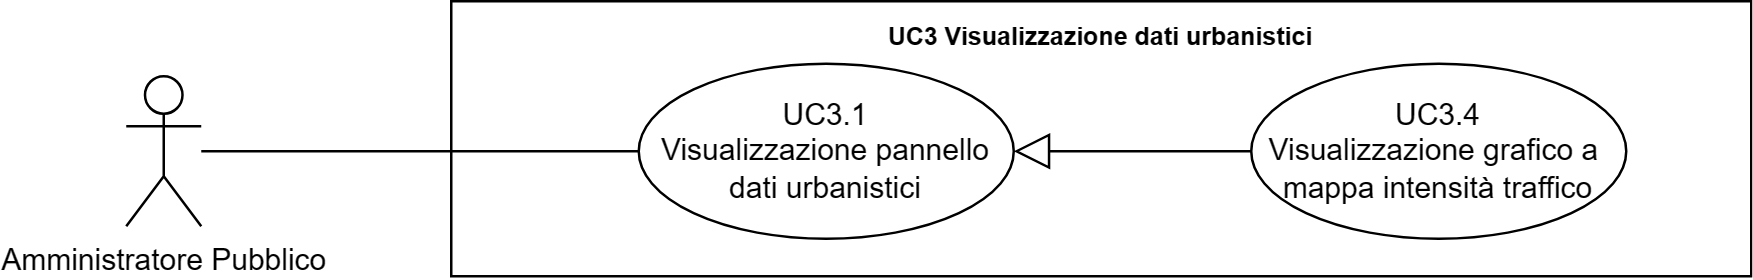

The diagram above was exported from draw.io. Its source (the exported page's mxGraphModel, read from the mxfile embedded in the PNG):
<mxGraphModel dx="41626" dy="759" grid="1" gridSize="10" guides="1" tooltips="1" connect="1" arrows="1" fold="1" page="1" pageScale="1" pageWidth="20000" pageHeight="20000" math="0" shadow="0">
  <root>
    <mxCell id="0" />
    <mxCell id="1" parent="0" />
    <mxCell id="2" value="Amministratore Pubblico" style="shape=umlActor;verticalLabelPosition=bottom;verticalAlign=top;html=1;outlineConnect=0;" vertex="1" parent="1">
      <mxGeometry x="-17290" y="630" width="30" height="60" as="geometry" />
    </mxCell>
    <mxCell id="3" value="&lt;b style=&quot;border-color: var(--border-color); font-size: 10px;&quot;&gt;UC3 Visualizzazione dati urbanistici&lt;/b&gt;" style="shape=rect;html=1;verticalAlign=top;fontStyle=1;whiteSpace=wrap;align=center;" vertex="1" parent="1">
      <mxGeometry x="-17160" y="600" width="520" height="110" as="geometry" />
    </mxCell>
    <mxCell id="4" value="" style="edgeStyle=none;html=1;endArrow=none;verticalAlign=bottom;rounded=0;" edge="1" source="2" target="6" parent="1">
      <mxGeometry width="160" relative="1" as="geometry">
        <mxPoint x="-17210" y="705" as="sourcePoint" />
        <mxPoint x="-17085" y="660" as="targetPoint" />
      </mxGeometry>
    </mxCell>
    <mxCell id="5" value="UC3.4&lt;br&gt;Visualizzazione grafico a&amp;nbsp; mappa intensità traffico" style="ellipse;whiteSpace=wrap;html=1;" vertex="1" parent="1">
      <mxGeometry x="-16840" y="625" width="150" height="70" as="geometry" />
    </mxCell>
    <mxCell id="6" value="UC3.1&lt;br style=&quot;border-color: var(--border-color);&quot;&gt;Visualizzazione pannello dati urbanistici" style="ellipse;whiteSpace=wrap;html=1;" vertex="1" parent="1">
      <mxGeometry x="-17085" y="625" width="150" height="70" as="geometry" />
    </mxCell>
    <mxCell id="7" value="" style="edgeStyle=none;html=1;endArrow=block;endFill=0;endSize=12;verticalAlign=bottom;rounded=0;" edge="1" source="5" target="6" parent="1">
      <mxGeometry width="160" relative="1" as="geometry">
        <mxPoint x="-17130" y="480" as="sourcePoint" />
        <mxPoint x="-16970" y="480" as="targetPoint" />
      </mxGeometry>
    </mxCell>
  </root>
</mxGraphModel>